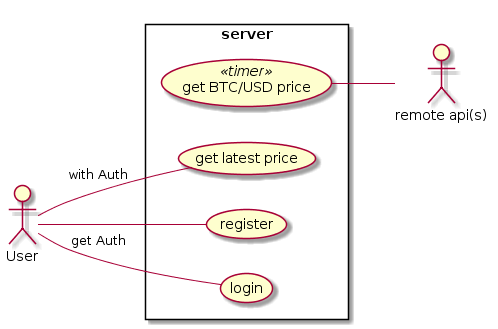

The diagram above was rendered by PlantUML. Its source (embedded in the PNG):
@startuml
left to right direction
skinparam packageStyle rectangle

:User: as User
:remote api(s): as remote

rectangle server {
    (get BTC/USD price) as Ticker <<timer>>>
    (get latest price) as Get
    (register) as Register
    (login) as Login
}

User -- Register 
User -- Login : get Auth
User -- Get : with Auth
Ticker --  remote
@enduml